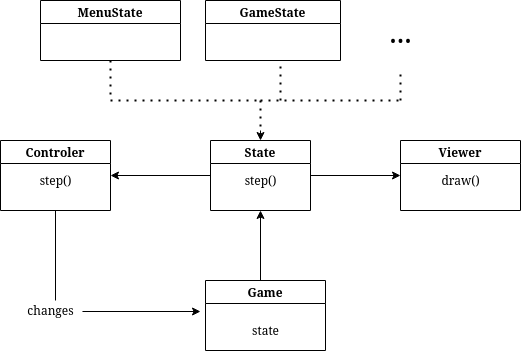

The diagram above was exported from draw.io. Its source (the exported page's mxGraphModel, read from the mxfile embedded in the PNG):
<mxGraphModel dx="826" dy="445" grid="1" gridSize="10" guides="1" tooltips="1" connect="1" arrows="1" fold="1" page="1" pageScale="1" pageWidth="850" pageHeight="1100" math="0" shadow="0">
  <root>
    <mxCell id="0" />
    <mxCell id="1" parent="0" />
    <mxCell id="SI8O6CLvWCOSGy5l1jHj-21" value="Game" style="swimlane;" vertex="1" parent="1">
      <mxGeometry x="365" y="330" width="120" height="70" as="geometry" />
    </mxCell>
    <mxCell id="SI8O6CLvWCOSGy5l1jHj-22" value="state" style="text;html=1;align=center;verticalAlign=middle;resizable=0;points=[];autosize=1;strokeColor=none;fillColor=none;" vertex="1" parent="SI8O6CLvWCOSGy5l1jHj-21">
      <mxGeometry x="40" y="40" width="40" height="20" as="geometry" />
    </mxCell>
    <mxCell id="SI8O6CLvWCOSGy5l1jHj-31" value="State" style="swimlane;" vertex="1" parent="1">
      <mxGeometry x="370" y="190" width="100" height="70" as="geometry" />
    </mxCell>
    <mxCell id="SI8O6CLvWCOSGy5l1jHj-33" value="&lt;div&gt;step()&lt;/div&gt;" style="text;html=1;align=center;verticalAlign=middle;resizable=0;points=[];autosize=1;strokeColor=none;fillColor=none;" vertex="1" parent="SI8O6CLvWCOSGy5l1jHj-31">
      <mxGeometry x="25" y="30" width="50" height="20" as="geometry" />
    </mxCell>
    <mxCell id="SI8O6CLvWCOSGy5l1jHj-34" value="Controler" style="swimlane;" vertex="1" parent="1">
      <mxGeometry x="160" y="190" width="110" height="70" as="geometry" />
    </mxCell>
    <mxCell id="SI8O6CLvWCOSGy5l1jHj-35" value="step()" style="text;html=1;align=center;verticalAlign=middle;resizable=0;points=[];autosize=1;strokeColor=none;fillColor=none;" vertex="1" parent="SI8O6CLvWCOSGy5l1jHj-34">
      <mxGeometry x="30" y="30" width="50" height="20" as="geometry" />
    </mxCell>
    <mxCell id="SI8O6CLvWCOSGy5l1jHj-37" value="Viewer" style="swimlane;" vertex="1" parent="1">
      <mxGeometry x="560" y="190" width="120" height="70" as="geometry" />
    </mxCell>
    <mxCell id="SI8O6CLvWCOSGy5l1jHj-38" value="draw()" style="text;html=1;align=center;verticalAlign=middle;resizable=0;points=[];autosize=1;strokeColor=none;fillColor=none;" vertex="1" parent="SI8O6CLvWCOSGy5l1jHj-37">
      <mxGeometry x="35" y="30" width="50" height="20" as="geometry" />
    </mxCell>
    <mxCell id="SI8O6CLvWCOSGy5l1jHj-39" value="" style="endArrow=none;html=1;rounded=0;exitX=0.5;exitY=1;exitDx=0;exitDy=0;" edge="1" parent="1" source="SI8O6CLvWCOSGy5l1jHj-34">
      <mxGeometry width="50" height="50" relative="1" as="geometry">
        <mxPoint x="400" y="310" as="sourcePoint" />
        <mxPoint x="215" y="350" as="targetPoint" />
      </mxGeometry>
    </mxCell>
    <mxCell id="SI8O6CLvWCOSGy5l1jHj-40" value="changes" style="text;html=1;align=center;verticalAlign=middle;resizable=0;points=[];autosize=1;strokeColor=none;fillColor=none;" vertex="1" parent="1">
      <mxGeometry x="180" y="350" width="60" height="20" as="geometry" />
    </mxCell>
    <mxCell id="SI8O6CLvWCOSGy5l1jHj-41" value="" style="endArrow=classic;html=1;rounded=0;exitX=1.033;exitY=0.55;exitDx=0;exitDy=0;exitPerimeter=0;" edge="1" parent="1" source="SI8O6CLvWCOSGy5l1jHj-40">
      <mxGeometry width="50" height="50" relative="1" as="geometry">
        <mxPoint x="400" y="310" as="sourcePoint" />
        <mxPoint x="360" y="361" as="targetPoint" />
      </mxGeometry>
    </mxCell>
    <mxCell id="SI8O6CLvWCOSGy5l1jHj-43" value="" style="endArrow=classic;html=1;rounded=0;entryX=0.5;entryY=1;entryDx=0;entryDy=0;" edge="1" parent="1" target="SI8O6CLvWCOSGy5l1jHj-31">
      <mxGeometry width="50" height="50" relative="1" as="geometry">
        <mxPoint x="420" y="330" as="sourcePoint" />
        <mxPoint x="450" y="260" as="targetPoint" />
      </mxGeometry>
    </mxCell>
    <mxCell id="SI8O6CLvWCOSGy5l1jHj-44" value="" style="endArrow=classic;html=1;rounded=0;exitX=0;exitY=0.5;exitDx=0;exitDy=0;" edge="1" parent="1" source="SI8O6CLvWCOSGy5l1jHj-31">
      <mxGeometry width="50" height="50" relative="1" as="geometry">
        <mxPoint x="400" y="310" as="sourcePoint" />
        <mxPoint x="270" y="225" as="targetPoint" />
      </mxGeometry>
    </mxCell>
    <mxCell id="SI8O6CLvWCOSGy5l1jHj-45" value="" style="endArrow=classic;html=1;rounded=0;exitX=1;exitY=0.5;exitDx=0;exitDy=0;entryX=0;entryY=0.5;entryDx=0;entryDy=0;" edge="1" parent="1" source="SI8O6CLvWCOSGy5l1jHj-31" target="SI8O6CLvWCOSGy5l1jHj-37">
      <mxGeometry width="50" height="50" relative="1" as="geometry">
        <mxPoint x="400" y="310" as="sourcePoint" />
        <mxPoint x="450" y="260" as="targetPoint" />
      </mxGeometry>
    </mxCell>
    <mxCell id="SI8O6CLvWCOSGy5l1jHj-46" value="MenuState" style="swimlane;" vertex="1" parent="1">
      <mxGeometry x="200" y="50" width="140" height="60" as="geometry" />
    </mxCell>
    <mxCell id="SI8O6CLvWCOSGy5l1jHj-47" value="GameState" style="swimlane;" vertex="1" parent="1">
      <mxGeometry x="365" y="50" width="135" height="60" as="geometry" />
    </mxCell>
    <mxCell id="SI8O6CLvWCOSGy5l1jHj-48" value="&lt;font style=&quot;font-size: 30px&quot;&gt;...&lt;/font&gt;" style="text;html=1;align=center;verticalAlign=middle;resizable=0;points=[];autosize=1;strokeColor=none;fillColor=none;" vertex="1" parent="1">
      <mxGeometry x="540" y="65" width="40" height="30" as="geometry" />
    </mxCell>
    <mxCell id="SI8O6CLvWCOSGy5l1jHj-49" value="" style="endArrow=none;dashed=1;html=1;dashPattern=1 3;strokeWidth=2;rounded=0;fontSize=30;exitX=0.5;exitY=1;exitDx=0;exitDy=0;" edge="1" parent="1" source="SI8O6CLvWCOSGy5l1jHj-46">
      <mxGeometry width="50" height="50" relative="1" as="geometry">
        <mxPoint x="400" y="230" as="sourcePoint" />
        <mxPoint x="270" y="150" as="targetPoint" />
      </mxGeometry>
    </mxCell>
    <mxCell id="SI8O6CLvWCOSGy5l1jHj-50" value="" style="endArrow=none;dashed=1;html=1;dashPattern=1 3;strokeWidth=2;rounded=0;fontSize=30;" edge="1" parent="1">
      <mxGeometry width="50" height="50" relative="1" as="geometry">
        <mxPoint x="440" y="150" as="sourcePoint" />
        <mxPoint x="440" y="110" as="targetPoint" />
      </mxGeometry>
    </mxCell>
    <mxCell id="SI8O6CLvWCOSGy5l1jHj-51" value="" style="endArrow=none;dashed=1;html=1;dashPattern=1 3;strokeWidth=2;rounded=0;fontSize=30;" edge="1" parent="1">
      <mxGeometry width="50" height="50" relative="1" as="geometry">
        <mxPoint x="560" y="150" as="sourcePoint" />
        <mxPoint x="560" y="120" as="targetPoint" />
      </mxGeometry>
    </mxCell>
    <mxCell id="SI8O6CLvWCOSGy5l1jHj-52" value="" style="endArrow=classic;html=1;rounded=0;fontSize=30;entryX=0.5;entryY=0;entryDx=0;entryDy=0;" edge="1" parent="1" target="SI8O6CLvWCOSGy5l1jHj-31">
      <mxGeometry width="50" height="50" relative="1" as="geometry">
        <mxPoint x="420" y="180" as="sourcePoint" />
        <mxPoint x="450" y="180" as="targetPoint" />
      </mxGeometry>
    </mxCell>
    <mxCell id="SI8O6CLvWCOSGy5l1jHj-53" value="" style="endArrow=none;dashed=1;html=1;dashPattern=1 3;strokeWidth=2;rounded=0;fontSize=30;" edge="1" parent="1">
      <mxGeometry width="50" height="50" relative="1" as="geometry">
        <mxPoint x="270" y="150" as="sourcePoint" />
        <mxPoint x="420" y="150" as="targetPoint" />
      </mxGeometry>
    </mxCell>
    <mxCell id="SI8O6CLvWCOSGy5l1jHj-54" value="" style="endArrow=none;dashed=1;html=1;dashPattern=1 3;strokeWidth=2;rounded=0;fontSize=30;" edge="1" parent="1">
      <mxGeometry width="50" height="50" relative="1" as="geometry">
        <mxPoint x="420" y="150" as="sourcePoint" />
        <mxPoint x="560" y="150" as="targetPoint" />
      </mxGeometry>
    </mxCell>
    <mxCell id="SI8O6CLvWCOSGy5l1jHj-55" value="" style="endArrow=none;dashed=1;html=1;dashPattern=1 3;strokeWidth=2;rounded=0;fontSize=30;" edge="1" parent="1">
      <mxGeometry width="50" height="50" relative="1" as="geometry">
        <mxPoint x="420" y="150" as="sourcePoint" />
        <mxPoint x="420" y="180" as="targetPoint" />
      </mxGeometry>
    </mxCell>
  </root>
</mxGraphModel>